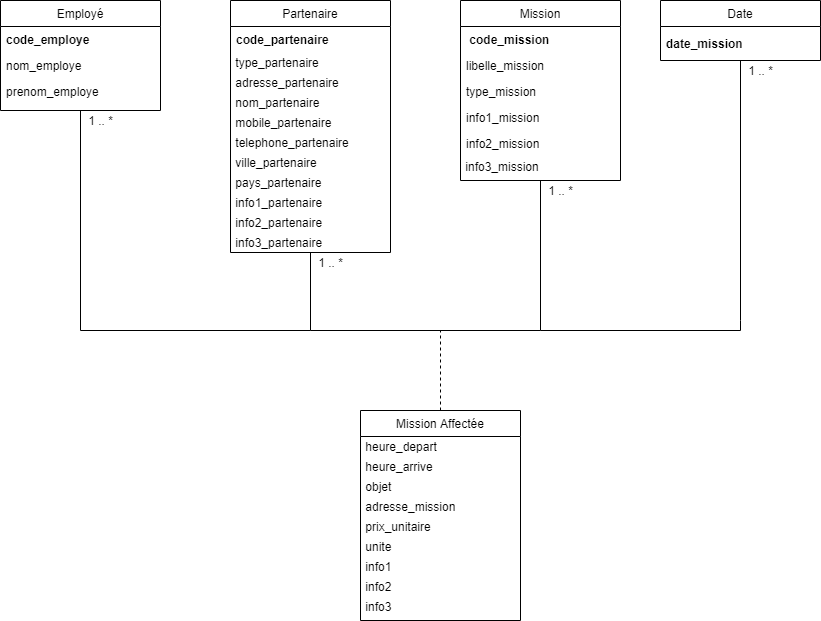

The diagram above was exported from draw.io. Its source (the exported page's mxGraphModel, read from the mxfile embedded in the PNG):
<mxGraphModel dx="1422" dy="705" grid="1" gridSize="10" guides="1" tooltips="1" connect="1" arrows="1" fold="1" page="1" pageScale="1" pageWidth="827" pageHeight="1169" math="0" shadow="0">
  <root>
    <mxCell id="WIyWlLk6GJQsqaUBKTNV-0" />
    <mxCell id="WIyWlLk6GJQsqaUBKTNV-1" parent="WIyWlLk6GJQsqaUBKTNV-0" />
    <mxCell id="lid4ZBez6coUGkm8EsqV-27" style="edgeStyle=orthogonalEdgeStyle;rounded=0;orthogonalLoop=1;jettySize=auto;html=1;exitX=0.5;exitY=1;exitDx=0;exitDy=0;endArrow=none;endFill=0;" parent="WIyWlLk6GJQsqaUBKTNV-1" source="zkfFHV4jXpPFQw0GAbJ--0" edge="1">
      <mxGeometry relative="1" as="geometry">
        <Array as="points">
          <mxPoint x="150" y="450" />
          <mxPoint x="380" y="450" />
        </Array>
        <mxPoint x="380" y="450" as="targetPoint" />
      </mxGeometry>
    </mxCell>
    <mxCell id="zkfFHV4jXpPFQw0GAbJ--0" value="Employé" style="swimlane;fontStyle=0;align=center;verticalAlign=top;childLayout=stackLayout;horizontal=1;startSize=26;horizontalStack=0;resizeParent=1;resizeLast=0;collapsible=1;marginBottom=0;rounded=0;shadow=0;strokeWidth=1;" parent="WIyWlLk6GJQsqaUBKTNV-1" vertex="1">
      <mxGeometry x="70" y="120" width="160" height="110" as="geometry">
        <mxRectangle x="230" y="140" width="160" height="26" as="alternateBounds" />
      </mxGeometry>
    </mxCell>
    <mxCell id="zkfFHV4jXpPFQw0GAbJ--1" value="code_employe" style="text;align=left;verticalAlign=top;spacingLeft=4;spacingRight=4;overflow=hidden;rotatable=0;points=[[0,0.5],[1,0.5]];portConstraint=eastwest;fontStyle=1" parent="zkfFHV4jXpPFQw0GAbJ--0" vertex="1">
      <mxGeometry y="26" width="160" height="26" as="geometry" />
    </mxCell>
    <mxCell id="zkfFHV4jXpPFQw0GAbJ--2" value="nom_employe" style="text;align=left;verticalAlign=top;spacingLeft=4;spacingRight=4;overflow=hidden;rotatable=0;points=[[0,0.5],[1,0.5]];portConstraint=eastwest;rounded=0;shadow=0;html=0;" parent="zkfFHV4jXpPFQw0GAbJ--0" vertex="1">
      <mxGeometry y="52" width="160" height="26" as="geometry" />
    </mxCell>
    <mxCell id="zkfFHV4jXpPFQw0GAbJ--3" value="prenom_employe" style="text;align=left;verticalAlign=top;spacingLeft=4;spacingRight=4;overflow=hidden;rotatable=0;points=[[0,0.5],[1,0.5]];portConstraint=eastwest;rounded=0;shadow=0;html=0;" parent="zkfFHV4jXpPFQw0GAbJ--0" vertex="1">
      <mxGeometry y="78" width="160" height="26" as="geometry" />
    </mxCell>
    <mxCell id="xCk9jrOtrpjxgaw_7NUZ-0" style="edgeStyle=orthogonalEdgeStyle;rounded=0;orthogonalLoop=1;jettySize=auto;html=1;exitX=0.5;exitY=0;exitDx=0;exitDy=0;dashed=1;endArrow=none;endFill=0;" parent="WIyWlLk6GJQsqaUBKTNV-1" source="zkfFHV4jXpPFQw0GAbJ--6" edge="1">
      <mxGeometry relative="1" as="geometry">
        <mxPoint x="380" y="450" as="targetPoint" />
        <Array as="points">
          <mxPoint x="510" y="450" />
        </Array>
      </mxGeometry>
    </mxCell>
    <mxCell id="zkfFHV4jXpPFQw0GAbJ--6" value="Mission Affectée" style="swimlane;fontStyle=0;align=center;verticalAlign=top;childLayout=stackLayout;horizontal=1;startSize=26;horizontalStack=0;resizeParent=1;resizeLast=0;collapsible=1;marginBottom=0;rounded=0;shadow=0;strokeWidth=1;" parent="WIyWlLk6GJQsqaUBKTNV-1" vertex="1">
      <mxGeometry x="430" y="530" width="160" height="210" as="geometry">
        <mxRectangle x="130" y="380" width="160" height="26" as="alternateBounds" />
      </mxGeometry>
    </mxCell>
    <mxCell id="lid4ZBez6coUGkm8EsqV-7" value="&lt;div&gt;&lt;span&gt;&amp;nbsp;heure_depart&lt;/span&gt;&lt;/div&gt;" style="text;html=1;align=left;verticalAlign=middle;resizable=0;points=[];autosize=1;strokeColor=none;" parent="zkfFHV4jXpPFQw0GAbJ--6" vertex="1">
      <mxGeometry y="26" width="160" height="20" as="geometry" />
    </mxCell>
    <mxCell id="lid4ZBez6coUGkm8EsqV-8" value="&lt;div&gt;&lt;span&gt;&amp;nbsp;heure_arrive&lt;/span&gt;&lt;/div&gt;" style="text;html=1;align=left;verticalAlign=middle;resizable=0;points=[];autosize=1;strokeColor=none;" parent="zkfFHV4jXpPFQw0GAbJ--6" vertex="1">
      <mxGeometry y="46" width="160" height="20" as="geometry" />
    </mxCell>
    <mxCell id="lid4ZBez6coUGkm8EsqV-9" value="&lt;div&gt;&lt;span&gt;&amp;nbsp;objet&lt;/span&gt;&lt;/div&gt;" style="text;html=1;align=left;verticalAlign=middle;resizable=0;points=[];autosize=1;strokeColor=none;" parent="zkfFHV4jXpPFQw0GAbJ--6" vertex="1">
      <mxGeometry y="66" width="160" height="20" as="geometry" />
    </mxCell>
    <mxCell id="lid4ZBez6coUGkm8EsqV-10" value="&lt;div&gt;&lt;span&gt;&amp;nbsp;adresse_mission&lt;/span&gt;&lt;/div&gt;" style="text;html=1;align=left;verticalAlign=middle;resizable=0;points=[];autosize=1;strokeColor=none;" parent="zkfFHV4jXpPFQw0GAbJ--6" vertex="1">
      <mxGeometry y="86" width="160" height="20" as="geometry" />
    </mxCell>
    <mxCell id="lid4ZBez6coUGkm8EsqV-11" value="&lt;div&gt;&lt;span&gt;&amp;nbsp;prix_unitaire&lt;/span&gt;&lt;/div&gt;" style="text;html=1;align=left;verticalAlign=middle;resizable=0;points=[];autosize=1;strokeColor=none;" parent="zkfFHV4jXpPFQw0GAbJ--6" vertex="1">
      <mxGeometry y="106" width="160" height="20" as="geometry" />
    </mxCell>
    <mxCell id="lid4ZBez6coUGkm8EsqV-12" value="&lt;div&gt;&lt;span&gt;&amp;nbsp;unite&lt;/span&gt;&lt;/div&gt;" style="text;html=1;align=left;verticalAlign=middle;resizable=0;points=[];autosize=1;strokeColor=none;" parent="zkfFHV4jXpPFQw0GAbJ--6" vertex="1">
      <mxGeometry y="126" width="160" height="20" as="geometry" />
    </mxCell>
    <mxCell id="lid4ZBez6coUGkm8EsqV-13" value="&lt;div&gt;&lt;span&gt;&amp;nbsp;info1&lt;/span&gt;&lt;/div&gt;" style="text;html=1;align=left;verticalAlign=middle;resizable=0;points=[];autosize=1;strokeColor=none;" parent="zkfFHV4jXpPFQw0GAbJ--6" vertex="1">
      <mxGeometry y="146" width="160" height="20" as="geometry" />
    </mxCell>
    <mxCell id="lid4ZBez6coUGkm8EsqV-14" value="&lt;div&gt;&lt;span&gt;&amp;nbsp;info2&lt;/span&gt;&lt;/div&gt;" style="text;html=1;align=left;verticalAlign=middle;resizable=0;points=[];autosize=1;strokeColor=none;" parent="zkfFHV4jXpPFQw0GAbJ--6" vertex="1">
      <mxGeometry y="166" width="160" height="20" as="geometry" />
    </mxCell>
    <mxCell id="lid4ZBez6coUGkm8EsqV-15" value="&lt;div&gt;&lt;span&gt;&amp;nbsp;info3&lt;/span&gt;&lt;/div&gt;" style="text;html=1;align=left;verticalAlign=middle;resizable=0;points=[];autosize=1;strokeColor=none;" parent="zkfFHV4jXpPFQw0GAbJ--6" vertex="1">
      <mxGeometry y="186" width="160" height="20" as="geometry" />
    </mxCell>
    <mxCell id="lid4ZBez6coUGkm8EsqV-29" style="edgeStyle=orthogonalEdgeStyle;rounded=0;orthogonalLoop=1;jettySize=auto;html=1;endArrow=none;endFill=0;" parent="WIyWlLk6GJQsqaUBKTNV-1" source="zkfFHV4jXpPFQw0GAbJ--13" edge="1">
      <mxGeometry relative="1" as="geometry">
        <Array as="points">
          <mxPoint x="380" y="340" />
        </Array>
        <mxPoint x="380" y="450" as="targetPoint" />
      </mxGeometry>
    </mxCell>
    <mxCell id="zkfFHV4jXpPFQw0GAbJ--13" value="Partenaire" style="swimlane;fontStyle=0;align=center;verticalAlign=top;childLayout=stackLayout;horizontal=1;startSize=26;horizontalStack=0;resizeParent=1;resizeLast=0;collapsible=1;marginBottom=0;rounded=0;shadow=0;strokeWidth=1;" parent="WIyWlLk6GJQsqaUBKTNV-1" vertex="1">
      <mxGeometry x="300" y="120" width="160" height="252" as="geometry">
        <mxRectangle x="340" y="380" width="170" height="26" as="alternateBounds" />
      </mxGeometry>
    </mxCell>
    <mxCell id="zkfFHV4jXpPFQw0GAbJ--14" value="code_partenaire" style="text;align=left;verticalAlign=top;spacingLeft=4;spacingRight=4;overflow=hidden;rotatable=0;points=[[0,0.5],[1,0.5]];portConstraint=eastwest;fontStyle=1" parent="zkfFHV4jXpPFQw0GAbJ--13" vertex="1">
      <mxGeometry y="26" width="160" height="26" as="geometry" />
    </mxCell>
    <mxCell id="lid4ZBez6coUGkm8EsqV-16" value="&amp;nbsp;type_partenaire" style="text;html=1;align=left;verticalAlign=middle;resizable=0;points=[];autosize=1;strokeColor=none;" parent="zkfFHV4jXpPFQw0GAbJ--13" vertex="1">
      <mxGeometry y="52" width="160" height="20" as="geometry" />
    </mxCell>
    <mxCell id="lid4ZBez6coUGkm8EsqV-17" value="&amp;nbsp;adresse_partenaire" style="text;html=1;align=left;verticalAlign=middle;resizable=0;points=[];autosize=1;strokeColor=none;" parent="zkfFHV4jXpPFQw0GAbJ--13" vertex="1">
      <mxGeometry y="72" width="160" height="20" as="geometry" />
    </mxCell>
    <mxCell id="lid4ZBez6coUGkm8EsqV-18" value="&amp;nbsp;nom_partenaire" style="text;html=1;align=left;verticalAlign=middle;resizable=0;points=[];autosize=1;strokeColor=none;" parent="zkfFHV4jXpPFQw0GAbJ--13" vertex="1">
      <mxGeometry y="92" width="160" height="20" as="geometry" />
    </mxCell>
    <mxCell id="lid4ZBez6coUGkm8EsqV-19" value="&amp;nbsp;mobile_partenaire" style="text;html=1;align=left;verticalAlign=middle;resizable=0;points=[];autosize=1;strokeColor=none;" parent="zkfFHV4jXpPFQw0GAbJ--13" vertex="1">
      <mxGeometry y="112" width="160" height="20" as="geometry" />
    </mxCell>
    <mxCell id="lid4ZBez6coUGkm8EsqV-20" value="&amp;nbsp;telephone_partenaire" style="text;html=1;align=left;verticalAlign=middle;resizable=0;points=[];autosize=1;strokeColor=none;" parent="zkfFHV4jXpPFQw0GAbJ--13" vertex="1">
      <mxGeometry y="132" width="160" height="20" as="geometry" />
    </mxCell>
    <mxCell id="lid4ZBez6coUGkm8EsqV-21" value="&amp;nbsp;ville_partenaire" style="text;html=1;align=left;verticalAlign=middle;resizable=0;points=[];autosize=1;strokeColor=none;" parent="zkfFHV4jXpPFQw0GAbJ--13" vertex="1">
      <mxGeometry y="152" width="160" height="20" as="geometry" />
    </mxCell>
    <mxCell id="lid4ZBez6coUGkm8EsqV-22" value="&amp;nbsp;pays_partenaire" style="text;html=1;align=left;verticalAlign=middle;resizable=0;points=[];autosize=1;strokeColor=none;" parent="zkfFHV4jXpPFQw0GAbJ--13" vertex="1">
      <mxGeometry y="172" width="160" height="20" as="geometry" />
    </mxCell>
    <mxCell id="lid4ZBez6coUGkm8EsqV-23" value="&amp;nbsp;info1_partenaire" style="text;html=1;align=left;verticalAlign=middle;resizable=0;points=[];autosize=1;strokeColor=none;" parent="zkfFHV4jXpPFQw0GAbJ--13" vertex="1">
      <mxGeometry y="192" width="160" height="20" as="geometry" />
    </mxCell>
    <mxCell id="lid4ZBez6coUGkm8EsqV-24" value="&amp;nbsp;info2_partenaire" style="text;html=1;align=left;verticalAlign=middle;resizable=0;points=[];autosize=1;strokeColor=none;" parent="zkfFHV4jXpPFQw0GAbJ--13" vertex="1">
      <mxGeometry y="212" width="160" height="20" as="geometry" />
    </mxCell>
    <mxCell id="lid4ZBez6coUGkm8EsqV-25" value="&amp;nbsp;info3_partenaire" style="text;html=1;align=left;verticalAlign=middle;resizable=0;points=[];autosize=1;strokeColor=none;" parent="zkfFHV4jXpPFQw0GAbJ--13" vertex="1">
      <mxGeometry y="232" width="160" height="20" as="geometry" />
    </mxCell>
    <mxCell id="lid4ZBez6coUGkm8EsqV-28" style="edgeStyle=orthogonalEdgeStyle;rounded=0;orthogonalLoop=1;jettySize=auto;html=1;exitX=0.5;exitY=1;exitDx=0;exitDy=0;endArrow=none;endFill=0;" parent="WIyWlLk6GJQsqaUBKTNV-1" source="zkfFHV4jXpPFQw0GAbJ--17" edge="1">
      <mxGeometry relative="1" as="geometry">
        <mxPoint x="380" y="450" as="targetPoint" />
        <Array as="points">
          <mxPoint x="610" y="450" />
          <mxPoint x="380" y="450" />
        </Array>
      </mxGeometry>
    </mxCell>
    <mxCell id="zkfFHV4jXpPFQw0GAbJ--17" value="Mission" style="swimlane;fontStyle=0;align=center;verticalAlign=top;childLayout=stackLayout;horizontal=1;startSize=26;horizontalStack=0;resizeParent=1;resizeLast=0;collapsible=1;marginBottom=0;rounded=0;shadow=0;strokeWidth=1;" parent="WIyWlLk6GJQsqaUBKTNV-1" vertex="1">
      <mxGeometry x="530" y="120" width="160" height="180" as="geometry">
        <mxRectangle x="550" y="140" width="160" height="26" as="alternateBounds" />
      </mxGeometry>
    </mxCell>
    <mxCell id="zkfFHV4jXpPFQw0GAbJ--18" value=" code_mission" style="text;align=left;verticalAlign=top;spacingLeft=4;spacingRight=4;overflow=hidden;rotatable=0;points=[[0,0.5],[1,0.5]];portConstraint=eastwest;fontStyle=1" parent="zkfFHV4jXpPFQw0GAbJ--17" vertex="1">
      <mxGeometry y="26" width="160" height="26" as="geometry" />
    </mxCell>
    <mxCell id="zkfFHV4jXpPFQw0GAbJ--19" value="libelle_mission" style="text;align=left;verticalAlign=top;spacingLeft=4;spacingRight=4;overflow=hidden;rotatable=0;points=[[0,0.5],[1,0.5]];portConstraint=eastwest;rounded=0;shadow=0;html=0;" parent="zkfFHV4jXpPFQw0GAbJ--17" vertex="1">
      <mxGeometry y="52" width="160" height="26" as="geometry" />
    </mxCell>
    <mxCell id="zkfFHV4jXpPFQw0GAbJ--20" value="type_mission" style="text;align=left;verticalAlign=top;spacingLeft=4;spacingRight=4;overflow=hidden;rotatable=0;points=[[0,0.5],[1,0.5]];portConstraint=eastwest;rounded=0;shadow=0;html=0;" parent="zkfFHV4jXpPFQw0GAbJ--17" vertex="1">
      <mxGeometry y="78" width="160" height="26" as="geometry" />
    </mxCell>
    <mxCell id="zkfFHV4jXpPFQw0GAbJ--21" value="info1_mission" style="text;align=left;verticalAlign=top;spacingLeft=4;spacingRight=4;overflow=hidden;rotatable=0;points=[[0,0.5],[1,0.5]];portConstraint=eastwest;rounded=0;shadow=0;html=0;" parent="zkfFHV4jXpPFQw0GAbJ--17" vertex="1">
      <mxGeometry y="104" width="160" height="26" as="geometry" />
    </mxCell>
    <mxCell id="zkfFHV4jXpPFQw0GAbJ--22" value="info2_mission" style="text;align=left;verticalAlign=top;spacingLeft=4;spacingRight=4;overflow=hidden;rotatable=0;points=[[0,0.5],[1,0.5]];portConstraint=eastwest;rounded=0;shadow=0;html=0;" parent="zkfFHV4jXpPFQw0GAbJ--17" vertex="1">
      <mxGeometry y="130" width="160" height="26" as="geometry" />
    </mxCell>
    <mxCell id="lid4ZBez6coUGkm8EsqV-26" value="&amp;nbsp;info3_mission" style="text;html=1;align=left;verticalAlign=middle;resizable=0;points=[];autosize=1;strokeColor=none;" parent="zkfFHV4jXpPFQw0GAbJ--17" vertex="1">
      <mxGeometry y="156" width="160" height="20" as="geometry" />
    </mxCell>
    <mxCell id="lid4ZBez6coUGkm8EsqV-30" value="1 .. *" style="text;html=1;align=center;verticalAlign=middle;resizable=0;points=[];autosize=1;strokeColor=none;" parent="WIyWlLk6GJQsqaUBKTNV-1" vertex="1">
      <mxGeometry x="610" y="300" width="40" height="20" as="geometry" />
    </mxCell>
    <mxCell id="lid4ZBez6coUGkm8EsqV-31" value="1 .. *" style="text;html=1;align=center;verticalAlign=middle;resizable=0;points=[];autosize=1;strokeColor=none;" parent="WIyWlLk6GJQsqaUBKTNV-1" vertex="1">
      <mxGeometry x="380" y="372" width="40" height="20" as="geometry" />
    </mxCell>
    <mxCell id="lid4ZBez6coUGkm8EsqV-32" value="1 .. *" style="text;html=1;align=center;verticalAlign=middle;resizable=0;points=[];autosize=1;strokeColor=none;" parent="WIyWlLk6GJQsqaUBKTNV-1" vertex="1">
      <mxGeometry x="150" y="230" width="40" height="20" as="geometry" />
    </mxCell>
    <mxCell id="xCk9jrOtrpjxgaw_7NUZ-10" style="edgeStyle=orthogonalEdgeStyle;rounded=0;orthogonalLoop=1;jettySize=auto;html=1;endArrow=none;endFill=0;" parent="WIyWlLk6GJQsqaUBKTNV-1" source="xCk9jrOtrpjxgaw_7NUZ-1" edge="1">
      <mxGeometry relative="1" as="geometry">
        <mxPoint x="610" y="450" as="targetPoint" />
        <Array as="points">
          <mxPoint x="810" y="440" />
          <mxPoint x="810" y="440" />
        </Array>
      </mxGeometry>
    </mxCell>
    <mxCell id="xCk9jrOtrpjxgaw_7NUZ-1" value="Date" style="swimlane;fontStyle=0;align=center;verticalAlign=top;childLayout=stackLayout;horizontal=1;startSize=26;horizontalStack=0;resizeParent=1;resizeLast=0;collapsible=1;marginBottom=0;rounded=0;shadow=0;strokeWidth=1;" parent="WIyWlLk6GJQsqaUBKTNV-1" vertex="1">
      <mxGeometry x="730" y="120" width="160" height="60" as="geometry">
        <mxRectangle x="550" y="140" width="160" height="26" as="alternateBounds" />
      </mxGeometry>
    </mxCell>
    <mxCell id="xCk9jrOtrpjxgaw_7NUZ-9" value="date_mission" style="text;align=left;verticalAlign=top;spacingLeft=4;spacingRight=4;overflow=hidden;rotatable=0;points=[[0,0.5],[1,0.5]];portConstraint=eastwest;fontStyle=1" parent="WIyWlLk6GJQsqaUBKTNV-1" vertex="1">
      <mxGeometry x="730" y="150" width="160" height="26" as="geometry" />
    </mxCell>
    <mxCell id="xCk9jrOtrpjxgaw_7NUZ-11" value="1 .. *" style="text;html=1;align=center;verticalAlign=middle;resizable=0;points=[];autosize=1;strokeColor=none;" parent="WIyWlLk6GJQsqaUBKTNV-1" vertex="1">
      <mxGeometry x="810" y="180" width="40" height="20" as="geometry" />
    </mxCell>
  </root>
</mxGraphModel>